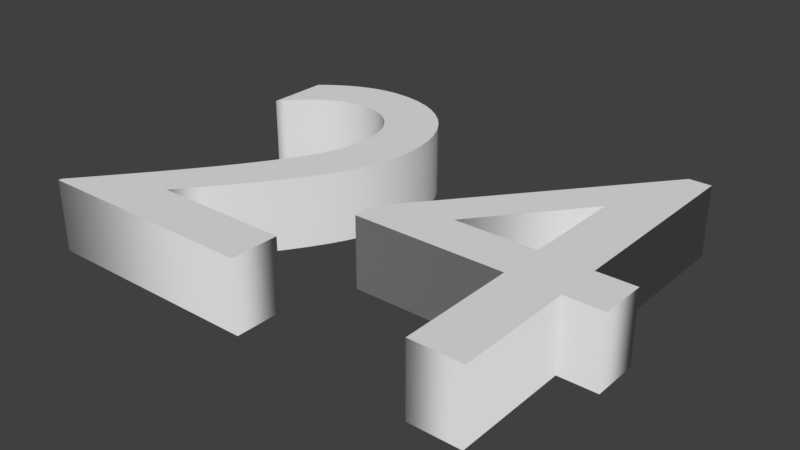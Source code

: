 # Source: 24.blend  (saved by Blender 2.79.0; exported with 4.5.12 LTS)
import bpy
from mathutils import Matrix  # noqa: F401  (used for matrix-valued properties, if any)

bpy.ops.wm.read_factory_settings(use_empty=True)
scene = bpy.context.scene
scene.name = 'Scene'

# ---- collections
col_collection_1 = bpy.data.collections.new('Collection 1'); scene.collection.children.link(col_collection_1)

# ---- world
world_world = bpy.data.worlds.new('World'); scene.world = world_world
world_world.color = (0.05088, 0.05088, 0.05088)
world_world.use_sun_shadow = False
world_world.sun_shadow_jitter_overblur = 0.0
world_world.cycles.sampling_method = 'MANUAL'

# ---- curves / text
txt_text = bpy.data.curves.new('Text', 'FONT')
txt_text.dimensions = '2D'
txt_text.body = '24'
txt_text.use_path_clamp = True
txt_text.bevel_resolution = 0
txt_text.extrude = 0.068

# ---- objects
ob_text = bpy.data.objects.new('Text', txt_text)

# ---- transforms, parenting, visibility, modifiers, constraints
ob_text.location = (-6.888, -3.583, 0.6348)
ob_text.lineart.crease_threshold = 0.0

# ---- collection membership
col_collection_1.objects.link(ob_text)

# ---- scene / render settings (as saved in the file)
scene.frame_start = 1; scene.frame_end = 250; scene.frame_set(1)
scene.render.engine = 'BLENDER_EEVEE_NEXT'
scene.render.resolution_percentage = 50
scene.render.dither_intensity = 0.0
scene.cycles.use_denoising = False
scene.cycles.samples = 128
scene.cycles.sampling_pattern = 'TABULATED_SOBOL'
scene.cycles.use_adaptive_sampling = False
scene.cycles.use_light_tree = False
scene.cycles.blur_glossy = 0.0
scene.cycles.sample_clamp_indirect = 0.0
scene.view_settings.view_transform = 'Standard'
bpy.context.view_layer.update()

# ---- added for rendering (the .blend has no active camera and no usable light): camera, sun
cam_auto = bpy.data.cameras.new('AutoCamera')
cam_auto.lens = 50.0
cam_auto.sensor_width = 36.0
cam_auto.clip_end = 1000.0
ob_auto_camera = bpy.data.objects.new('AutoCamera', cam_auto)
scene.collection.objects.link(ob_auto_camera)
ob_auto_camera.location = (-5.30797, -4.53048, 1.49659)
ob_auto_camera.rotation_euler = (1.09748, -7.21219e-08, 0.694738)
scene.camera = ob_auto_camera
light_auto_sun = bpy.data.lights.new('AutoSun', 'SUN')
light_auto_sun.energy = 3.0
light_auto_sun.angle = 0.0523599
ob_auto_sun = bpy.data.objects.new('AutoSun', light_auto_sun)
scene.collection.objects.link(ob_auto_sun)
ob_auto_sun.rotation_euler = (0.872665, 0.174533, 0.523599)
bpy.context.view_layer.update()
